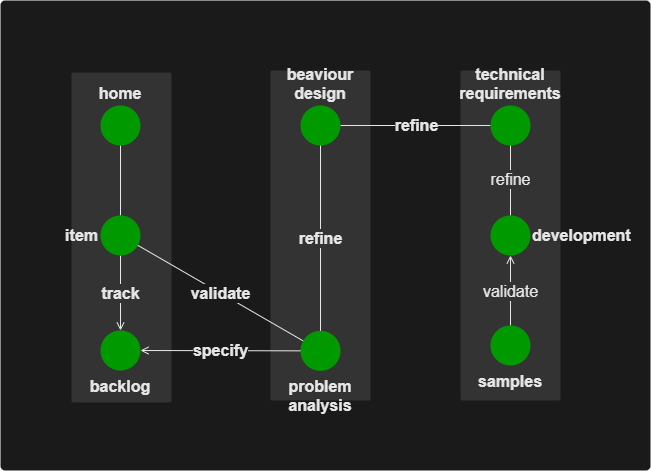

The diagram above was exported from draw.io. Its source (the exported page's mxGraphModel, read from the mxfile embedded in the PNG):
<mxGraphModel dx="4858" dy="6737" grid="1" gridSize="10" guides="1" tooltips="1" connect="1" arrows="1" fold="1" page="1" pageScale="1" pageWidth="3300" pageHeight="4681" math="0" shadow="0">
  <root>
    <mxCell id="0" />
    <mxCell id="1" parent="0" />
    <mxCell id="36" value="" style="rounded=1;whiteSpace=wrap;html=1;fontColor=#FFFF00;fillColor=#1A1A1A;strokeColor=none;arcSize=1;fontSize=16;fontStyle=1;labelPosition=right;verticalLabelPosition=middle;align=left;verticalAlign=middle;" parent="1" vertex="1">
      <mxGeometry x="-20" y="-170" width="650" height="470" as="geometry" />
    </mxCell>
    <mxCell id="678" value="" style="rounded=1;whiteSpace=wrap;html=1;fontColor=#FFFF00;fillColor=#333333;strokeColor=none;arcSize=2;fontSize=16;fontStyle=1" vertex="1" parent="1">
      <mxGeometry x="51" y="-98" width="100" height="330" as="geometry" />
    </mxCell>
    <mxCell id="44" value="" style="rounded=1;whiteSpace=wrap;html=1;fontColor=#FFFF00;fillColor=#333333;strokeColor=none;arcSize=2;fontSize=16;fontStyle=1" parent="1" vertex="1">
      <mxGeometry x="440" y="-100" width="100" height="330" as="geometry" />
    </mxCell>
    <mxCell id="20" value="" style="rounded=1;whiteSpace=wrap;html=1;fontColor=#FFFF00;fillColor=#333333;strokeColor=none;arcSize=2;fontSize=16;fontStyle=1" parent="1" vertex="1">
      <mxGeometry x="250" y="-100" width="100" height="330" as="geometry" />
    </mxCell>
    <mxCell id="8" style="edgeStyle=none;html=1;endArrow=none;endFill=0;fontStyle=1;fontSize=16;strokeColor=#E6E6E6;" parent="1" source="2" target="4" edge="1">
      <mxGeometry relative="1" as="geometry" />
    </mxCell>
    <mxCell id="2" value="&lt;span style=&quot;font-size: 16px;&quot;&gt;home&lt;/span&gt;" style="ellipse;whiteSpace=wrap;html=1;aspect=fixed;strokeColor=none;fillColor=#009900;verticalAlign=bottom;labelPosition=center;verticalLabelPosition=top;align=center;fontSize=16;fontStyle=1;fontColor=#E6E6E6;" parent="1" vertex="1">
      <mxGeometry x="80" y="-65" width="40" height="40" as="geometry" />
    </mxCell>
    <mxCell id="9" value="track" style="edgeStyle=none;html=1;endArrow=open;endFill=0;fontStyle=1;fontSize=16;strokeColor=#E6E6E6;labelBackgroundColor=#333333;fontColor=#E6E6E6;" parent="1" source="4" target="29" edge="1">
      <mxGeometry relative="1" as="geometry" />
    </mxCell>
    <mxCell id="4" value="&lt;span style=&quot;font-size: 16px;&quot;&gt;item&lt;/span&gt;" style="ellipse;whiteSpace=wrap;html=1;aspect=fixed;strokeColor=none;fillColor=#009900;verticalAlign=middle;labelPosition=left;verticalLabelPosition=middle;align=right;fontSize=16;fontStyle=1;fontColor=#E6E6E6;" parent="1" vertex="1">
      <mxGeometry x="80" y="45" width="40" height="40" as="geometry" />
    </mxCell>
    <mxCell id="15" value="refine" style="edgeStyle=none;html=1;endArrow=none;endFill=0;fontStyle=1;fontSize=16;strokeColor=#E6E6E6;labelBackgroundColor=#1A1A1A;fontColor=#E6E6E6;" parent="1" source="7" target="13" edge="1">
      <mxGeometry relative="1" as="geometry" />
    </mxCell>
    <mxCell id="34" value="validate" style="edgeStyle=none;html=1;startArrow=none;startFill=0;endArrow=none;endFill=0;fontSize=16;fontStyle=1;strokeColor=#E6E6E6;labelBackgroundColor=#1A1A1A;fontColor=#E6E6E6;" parent="1" source="5" target="4" edge="1">
      <mxGeometry relative="1" as="geometry" />
    </mxCell>
    <mxCell id="5" value="&lt;span style=&quot;font-size: 16px&quot;&gt;problem&lt;br&gt;analysis&lt;br style=&quot;font-size: 16px&quot;&gt;&lt;/span&gt;" style="ellipse;whiteSpace=wrap;html=1;aspect=fixed;strokeColor=none;fillColor=#009900;verticalAlign=top;labelPosition=center;verticalLabelPosition=bottom;align=center;fontSize=16;fontStyle=1;fontColor=#E6E6E6;" parent="1" vertex="1">
      <mxGeometry x="280" y="160.35" width="40" height="40" as="geometry" />
    </mxCell>
    <mxCell id="12" value="refine" style="edgeStyle=none;html=1;endArrow=none;endFill=0;fontStyle=1;fontSize=16;strokeColor=#E6E6E6;labelBackgroundColor=#333333;fontColor=#E6E6E6;" parent="1" source="7" target="5" edge="1">
      <mxGeometry relative="1" as="geometry" />
    </mxCell>
    <mxCell id="7" value="&lt;span style=&quot;font-size: 16px&quot;&gt;beaviour&lt;br&gt;design&lt;br style=&quot;font-size: 16px&quot;&gt;&lt;/span&gt;" style="ellipse;whiteSpace=wrap;html=1;aspect=fixed;strokeColor=none;fillColor=#009900;verticalAlign=bottom;labelPosition=center;verticalLabelPosition=top;align=center;fontSize=16;fontStyle=1;fontColor=#E6E6E6;" parent="1" vertex="1">
      <mxGeometry x="280" y="-65" width="40" height="40" as="geometry" />
    </mxCell>
    <mxCell id="13" value="&lt;span style=&quot;font-size: 16px&quot;&gt;technical requirements&lt;br style=&quot;font-size: 16px&quot;&gt;&lt;/span&gt;" style="ellipse;whiteSpace=wrap;html=1;aspect=fixed;strokeColor=none;fillColor=#009900;verticalAlign=bottom;labelPosition=center;verticalLabelPosition=top;align=center;fontSize=16;fontStyle=1;fontColor=#E6E6E6;" parent="1" vertex="1">
      <mxGeometry x="470" y="-65" width="40" height="40" as="geometry" />
    </mxCell>
    <mxCell id="30" value="specify" style="edgeStyle=none;html=1;endArrow=none;endFill=0;fontSize=16;fontStyle=1;strokeColor=#E6E6E6;labelBackgroundColor=#1A1A1A;fontColor=#E6E6E6;startArrow=open;startFill=0;" parent="1" source="29" target="5" edge="1">
      <mxGeometry relative="1" as="geometry" />
    </mxCell>
    <mxCell id="29" value="&lt;span style=&quot;font-size: 16px;&quot;&gt;backlog&lt;/span&gt;" style="ellipse;whiteSpace=wrap;html=1;aspect=fixed;strokeColor=none;fillColor=#009900;verticalAlign=top;labelPosition=center;verticalLabelPosition=bottom;align=center;fontSize=16;fontStyle=1;fontColor=#E6E6E6;" parent="1" vertex="1">
      <mxGeometry x="80" y="160" width="40" height="40" as="geometry" />
    </mxCell>
    <mxCell id="52" value="refine" style="edgeStyle=none;html=1;startArrow=none;startFill=0;endArrow=none;endFill=0;strokeColor=#E6E6E6;fontSize=16;labelBackgroundColor=#333333;fontColor=#E6E6E6;" parent="1" source="49" target="13" edge="1">
      <mxGeometry relative="1" as="geometry" />
    </mxCell>
    <mxCell id="49" value="&lt;span style=&quot;font-size: 16px&quot;&gt;development&lt;br style=&quot;font-size: 16px&quot;&gt;&lt;/span&gt;" style="ellipse;whiteSpace=wrap;html=1;aspect=fixed;strokeColor=none;fillColor=#009900;verticalAlign=middle;labelPosition=right;verticalLabelPosition=middle;align=left;fontSize=16;fontStyle=1;fontColor=#E6E6E6;" parent="1" vertex="1">
      <mxGeometry x="470" y="45" width="40" height="40" as="geometry" />
    </mxCell>
    <mxCell id="63" value="&lt;font style=&quot;font-size: 16px&quot;&gt;validate&lt;/font&gt;" style="edgeStyle=none;html=1;endArrow=none;endFill=0;strokeColor=#E6E6E6;startArrow=open;startFill=0;labelBackgroundColor=#333333;fontColor=#E6E6E6;" parent="1" source="49" target="62" edge="1">
      <mxGeometry relative="1" as="geometry">
        <mxPoint x="30" y="-45" as="sourcePoint" />
      </mxGeometry>
    </mxCell>
    <mxCell id="62" value="&lt;span style=&quot;font-size: 16px&quot;&gt;samples&lt;br style=&quot;font-size: 16px&quot;&gt;&lt;/span&gt;" style="ellipse;whiteSpace=wrap;html=1;aspect=fixed;strokeColor=none;fillColor=#009900;verticalAlign=top;labelPosition=center;verticalLabelPosition=bottom;align=center;fontSize=16;fontStyle=1;fontColor=#E6E6E6;" parent="1" vertex="1">
      <mxGeometry x="470" y="155" width="40" height="40" as="geometry" />
    </mxCell>
  </root>
</mxGraphModel>